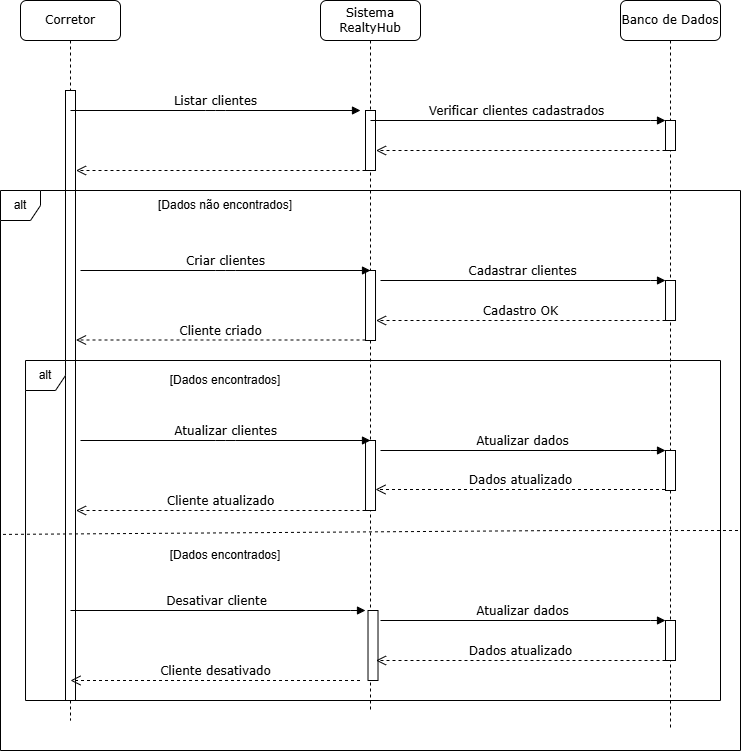

The diagram above was exported from draw.io. Its source (the exported page's mxGraphModel, read from the mxfile embedded in the PNG):
<mxGraphModel dx="880" dy="460" grid="1" gridSize="10" guides="1" tooltips="1" connect="1" arrows="1" fold="1" page="1" pageScale="1" pageWidth="827" pageHeight="1169" math="0" shadow="0">
  <root>
    <mxCell id="0" />
    <mxCell id="1" parent="0" />
    <mxCell id="DsJrDvMQemECML7AhPlV-1" value="Sistema RealtyHub" style="shape=umlLifeline;perimeter=lifelinePerimeter;whiteSpace=wrap;html=1;container=1;collapsible=0;recursiveResize=0;outlineConnect=0;rounded=1;shadow=0;comic=0;labelBackgroundColor=none;strokeWidth=1;fontFamily=Verdana;fontSize=12;align=center;" vertex="1" parent="1">
      <mxGeometry x="400" y="80" width="100" height="710" as="geometry" />
    </mxCell>
    <mxCell id="DsJrDvMQemECML7AhPlV-2" value="" style="html=1;points=[];perimeter=orthogonalPerimeter;rounded=0;shadow=0;comic=0;labelBackgroundColor=none;strokeWidth=1;fontFamily=Verdana;fontSize=12;align=center;" vertex="1" parent="DsJrDvMQemECML7AhPlV-1">
      <mxGeometry x="45.01" y="270" width="10" height="70" as="geometry" />
    </mxCell>
    <mxCell id="DsJrDvMQemECML7AhPlV-3" value="" style="html=1;points=[];perimeter=orthogonalPerimeter;rounded=0;shadow=0;comic=0;labelBackgroundColor=none;strokeWidth=1;fontFamily=Verdana;fontSize=12;align=center;" vertex="1" parent="DsJrDvMQemECML7AhPlV-1">
      <mxGeometry x="45" y="110" width="10" height="60" as="geometry" />
    </mxCell>
    <mxCell id="DsJrDvMQemECML7AhPlV-4" value="" style="html=1;points=[];perimeter=orthogonalPerimeter;rounded=0;shadow=0;comic=0;labelBackgroundColor=none;strokeWidth=1;fontFamily=Verdana;fontSize=12;align=center;" vertex="1" parent="DsJrDvMQemECML7AhPlV-1">
      <mxGeometry x="45.01" y="440" width="10" height="70" as="geometry" />
    </mxCell>
    <mxCell id="DsJrDvMQemECML7AhPlV-5" value="Banco de Dados" style="shape=umlLifeline;perimeter=lifelinePerimeter;whiteSpace=wrap;html=1;container=1;collapsible=0;recursiveResize=0;outlineConnect=0;rounded=1;shadow=0;comic=0;labelBackgroundColor=none;strokeWidth=1;fontFamily=Verdana;fontSize=12;align=center;" vertex="1" parent="1">
      <mxGeometry x="700" y="80" width="100" height="730" as="geometry" />
    </mxCell>
    <mxCell id="DsJrDvMQemECML7AhPlV-6" value="" style="html=1;points=[];perimeter=orthogonalPerimeter;rounded=0;shadow=0;comic=0;labelBackgroundColor=none;strokeWidth=1;fontFamily=Verdana;fontSize=12;align=center;" vertex="1" parent="DsJrDvMQemECML7AhPlV-5">
      <mxGeometry x="45" y="120" width="10" height="30" as="geometry" />
    </mxCell>
    <mxCell id="DsJrDvMQemECML7AhPlV-7" value="Corretor" style="shape=umlLifeline;perimeter=lifelinePerimeter;whiteSpace=wrap;html=1;container=1;collapsible=0;recursiveResize=0;outlineConnect=0;rounded=1;shadow=0;comic=0;labelBackgroundColor=none;strokeWidth=1;fontFamily=Verdana;fontSize=12;align=center;" vertex="1" parent="1">
      <mxGeometry x="100" y="80" width="100" height="720" as="geometry" />
    </mxCell>
    <mxCell id="DsJrDvMQemECML7AhPlV-8" value="" style="html=1;points=[];perimeter=orthogonalPerimeter;rounded=0;shadow=0;comic=0;labelBackgroundColor=none;strokeWidth=1;fontFamily=Verdana;fontSize=12;align=center;" vertex="1" parent="DsJrDvMQemECML7AhPlV-7">
      <mxGeometry x="45" y="90" width="10" height="610" as="geometry" />
    </mxCell>
    <mxCell id="DsJrDvMQemECML7AhPlV-9" value="alt" style="shape=umlFrame;whiteSpace=wrap;html=1;pointerEvents=0;width=40;height=30;" vertex="1" parent="1">
      <mxGeometry x="80" y="270" width="740" height="560" as="geometry" />
    </mxCell>
    <mxCell id="DsJrDvMQemECML7AhPlV-10" value="Listar clientes" style="html=1;verticalAlign=bottom;endArrow=block;labelBackgroundColor=none;fontFamily=Verdana;fontSize=12;edgeStyle=elbowEdgeStyle;elbow=vertical;" edge="1" parent="1">
      <mxGeometry relative="1" as="geometry">
        <mxPoint x="150" y="190" as="sourcePoint" />
        <mxPoint x="440" y="190" as="targetPoint" />
      </mxGeometry>
    </mxCell>
    <mxCell id="DsJrDvMQemECML7AhPlV-11" value="" style="html=1;points=[];perimeter=orthogonalPerimeter;rounded=0;shadow=0;comic=0;labelBackgroundColor=none;strokeWidth=1;fontFamily=Verdana;fontSize=12;align=center;" vertex="1" parent="1">
      <mxGeometry x="745.01" y="360" width="10" height="40" as="geometry" />
    </mxCell>
    <mxCell id="DsJrDvMQemECML7AhPlV-12" value="Cadastrar clientes" style="html=1;verticalAlign=bottom;endArrow=block;entryX=0;entryY=0;labelBackgroundColor=none;fontFamily=Verdana;fontSize=12;edgeStyle=elbowEdgeStyle;elbow=vertical;" edge="1" parent="1">
      <mxGeometry x="-0.0069" relative="1" as="geometry">
        <mxPoint x="460.01" y="360" as="sourcePoint" />
        <mxPoint x="745.01" y="360" as="targetPoint" />
        <mxPoint as="offset" />
        <Array as="points">
          <mxPoint x="740.01" y="360" />
        </Array>
      </mxGeometry>
    </mxCell>
    <mxCell id="DsJrDvMQemECML7AhPlV-13" value="Cadastro OK" style="html=1;verticalAlign=bottom;endArrow=open;dashed=1;endSize=8;labelBackgroundColor=none;fontFamily=Verdana;fontSize=12;" edge="1" parent="1">
      <mxGeometry relative="1" as="geometry">
        <mxPoint x="455.51" y="400" as="targetPoint" />
        <mxPoint x="745.01" y="400" as="sourcePoint" />
      </mxGeometry>
    </mxCell>
    <mxCell id="DsJrDvMQemECML7AhPlV-14" value="" style="endArrow=none;dashed=1;html=1;rounded=0;exitX=0.001;exitY=0.503;exitDx=0;exitDy=0;exitPerimeter=0;" edge="1" parent="1">
      <mxGeometry width="50" height="50" relative="1" as="geometry">
        <mxPoint x="82.48999999999992" y="613.9150000000001" as="sourcePoint" />
        <mxPoint x="820" y="610" as="targetPoint" />
        <Array as="points">
          <mxPoint x="631.66" y="610.11" />
        </Array>
      </mxGeometry>
    </mxCell>
    <mxCell id="DsJrDvMQemECML7AhPlV-15" value="Criar clientes" style="html=1;verticalAlign=bottom;endArrow=block;labelBackgroundColor=none;fontFamily=Verdana;fontSize=12;edgeStyle=elbowEdgeStyle;elbow=horizontal;" edge="1" parent="1">
      <mxGeometry relative="1" as="geometry">
        <mxPoint x="160.01" y="350" as="sourcePoint" />
        <mxPoint x="450.01" y="350" as="targetPoint" />
      </mxGeometry>
    </mxCell>
    <mxCell id="DsJrDvMQemECML7AhPlV-16" value="Desativar cliente" style="html=1;verticalAlign=bottom;endArrow=block;entryX=0;entryY=0;labelBackgroundColor=none;fontFamily=Verdana;fontSize=12;edgeStyle=elbowEdgeStyle;elbow=vertical;exitX=0.5;exitY=0.143;exitDx=0;exitDy=0;exitPerimeter=0;" edge="1" parent="1">
      <mxGeometry x="-0.0069" relative="1" as="geometry">
        <mxPoint x="149.99999999999997" y="690" as="sourcePoint" />
        <mxPoint x="445" y="690" as="targetPoint" />
        <mxPoint as="offset" />
        <Array as="points">
          <mxPoint x="440" y="690" />
        </Array>
      </mxGeometry>
    </mxCell>
    <mxCell id="DsJrDvMQemECML7AhPlV-17" value="Verificar clientes cadastrados" style="html=1;verticalAlign=bottom;endArrow=block;entryX=0;entryY=0;labelBackgroundColor=none;fontFamily=Verdana;fontSize=12;edgeStyle=elbowEdgeStyle;elbow=vertical;exitX=0.5;exitY=0.143;exitDx=0;exitDy=0;exitPerimeter=0;" edge="1" parent="1">
      <mxGeometry x="-0.0069" relative="1" as="geometry">
        <mxPoint x="450" y="200" as="sourcePoint" />
        <mxPoint x="745" y="200" as="targetPoint" />
        <mxPoint as="offset" />
        <Array as="points">
          <mxPoint x="740" y="200" />
        </Array>
      </mxGeometry>
    </mxCell>
    <mxCell id="DsJrDvMQemECML7AhPlV-18" value="" style="html=1;verticalAlign=bottom;endArrow=open;dashed=1;endSize=8;labelBackgroundColor=none;fontFamily=Verdana;fontSize=12;" edge="1" parent="1">
      <mxGeometry relative="1" as="geometry">
        <mxPoint x="455.5" y="230" as="targetPoint" />
        <mxPoint x="745" y="230" as="sourcePoint" />
      </mxGeometry>
    </mxCell>
    <mxCell id="DsJrDvMQemECML7AhPlV-19" value="alt" style="shape=umlFrame;whiteSpace=wrap;html=1;pointerEvents=0;width=40;height=30;" vertex="1" parent="1">
      <mxGeometry x="105.01" y="440" width="694.99" height="340" as="geometry" />
    </mxCell>
    <mxCell id="DsJrDvMQemECML7AhPlV-20" value="" style="html=1;points=[];perimeter=orthogonalPerimeter;rounded=0;shadow=0;comic=0;labelBackgroundColor=none;strokeWidth=1;fontFamily=Verdana;fontSize=12;align=center;" vertex="1" parent="1">
      <mxGeometry x="745" y="700" width="10" height="40" as="geometry" />
    </mxCell>
    <mxCell id="DsJrDvMQemECML7AhPlV-21" value="" style="html=1;verticalAlign=bottom;endArrow=open;dashed=1;endSize=8;labelBackgroundColor=none;fontFamily=Verdana;fontSize=12;" edge="1" parent="1">
      <mxGeometry relative="1" as="geometry">
        <mxPoint x="155.5" y="250" as="targetPoint" />
        <mxPoint x="445" y="250" as="sourcePoint" />
      </mxGeometry>
    </mxCell>
    <mxCell id="DsJrDvMQemECML7AhPlV-22" value="[Dados não encontrados]" style="text;html=1;align=center;verticalAlign=middle;whiteSpace=wrap;rounded=0;" vertex="1" parent="1">
      <mxGeometry x="230" y="270" width="150" height="30" as="geometry" />
    </mxCell>
    <mxCell id="DsJrDvMQemECML7AhPlV-23" value="Cliente criado" style="html=1;verticalAlign=bottom;endArrow=open;dashed=1;endSize=8;labelBackgroundColor=none;fontFamily=Verdana;fontSize=12;" edge="1" parent="1">
      <mxGeometry relative="1" as="geometry">
        <mxPoint x="155.5" y="419.5" as="targetPoint" />
        <mxPoint x="445" y="419.5" as="sourcePoint" />
      </mxGeometry>
    </mxCell>
    <mxCell id="DsJrDvMQemECML7AhPlV-24" value="[Dados encontrados]" style="text;html=1;align=center;verticalAlign=middle;whiteSpace=wrap;rounded=0;" vertex="1" parent="1">
      <mxGeometry x="230" y="445" width="150" height="30" as="geometry" />
    </mxCell>
    <mxCell id="DsJrDvMQemECML7AhPlV-25" value="Atualizar clientes" style="html=1;verticalAlign=bottom;endArrow=block;labelBackgroundColor=none;fontFamily=Verdana;fontSize=12;edgeStyle=elbowEdgeStyle;elbow=vertical;" edge="1" parent="1">
      <mxGeometry relative="1" as="geometry">
        <mxPoint x="160" y="520" as="sourcePoint" />
        <mxPoint x="450" y="520" as="targetPoint" />
      </mxGeometry>
    </mxCell>
    <mxCell id="DsJrDvMQemECML7AhPlV-26" value="" style="html=1;points=[];perimeter=orthogonalPerimeter;rounded=0;shadow=0;comic=0;labelBackgroundColor=none;strokeWidth=1;fontFamily=Verdana;fontSize=12;align=center;" vertex="1" parent="1">
      <mxGeometry x="745" y="530" width="10" height="40" as="geometry" />
    </mxCell>
    <mxCell id="DsJrDvMQemECML7AhPlV-27" value="Atualizar dados" style="html=1;verticalAlign=bottom;endArrow=block;entryX=0;entryY=0;labelBackgroundColor=none;fontFamily=Verdana;fontSize=12;edgeStyle=elbowEdgeStyle;elbow=vertical;" edge="1" parent="1">
      <mxGeometry x="-0.0069" relative="1" as="geometry">
        <mxPoint x="460.01" y="530" as="sourcePoint" />
        <mxPoint x="745.01" y="530" as="targetPoint" />
        <mxPoint as="offset" />
        <Array as="points">
          <mxPoint x="740.01" y="530" />
        </Array>
      </mxGeometry>
    </mxCell>
    <mxCell id="DsJrDvMQemECML7AhPlV-28" value="Dados atualizado" style="html=1;verticalAlign=bottom;endArrow=open;dashed=1;endSize=8;labelBackgroundColor=none;fontFamily=Verdana;fontSize=12;" edge="1" parent="1">
      <mxGeometry relative="1" as="geometry">
        <mxPoint x="455" y="569" as="targetPoint" />
        <mxPoint x="744.5" y="569" as="sourcePoint" />
      </mxGeometry>
    </mxCell>
    <mxCell id="DsJrDvMQemECML7AhPlV-29" value="Cliente atualizado" style="html=1;verticalAlign=bottom;endArrow=open;dashed=1;endSize=8;labelBackgroundColor=none;fontFamily=Verdana;fontSize=12;" edge="1" parent="1">
      <mxGeometry relative="1" as="geometry">
        <mxPoint x="155.5" y="590" as="targetPoint" />
        <mxPoint x="445" y="590" as="sourcePoint" />
      </mxGeometry>
    </mxCell>
    <mxCell id="DsJrDvMQemECML7AhPlV-30" value="[Dados encontrados]" style="text;html=1;align=center;verticalAlign=middle;whiteSpace=wrap;rounded=0;" vertex="1" parent="1">
      <mxGeometry x="230" y="620" width="150" height="30" as="geometry" />
    </mxCell>
    <mxCell id="DsJrDvMQemECML7AhPlV-31" value="Atualizar dados" style="html=1;verticalAlign=bottom;endArrow=block;entryX=0;entryY=0;labelBackgroundColor=none;fontFamily=Verdana;fontSize=12;edgeStyle=elbowEdgeStyle;elbow=vertical;" edge="1" parent="1">
      <mxGeometry x="-0.0069" relative="1" as="geometry">
        <mxPoint x="460" y="700" as="sourcePoint" />
        <mxPoint x="745" y="700" as="targetPoint" />
        <mxPoint as="offset" />
        <Array as="points">
          <mxPoint x="740" y="700" />
        </Array>
      </mxGeometry>
    </mxCell>
    <mxCell id="DsJrDvMQemECML7AhPlV-32" value="" style="html=1;points=[];perimeter=orthogonalPerimeter;rounded=0;shadow=0;comic=0;labelBackgroundColor=none;strokeWidth=1;fontFamily=Verdana;fontSize=12;align=center;" vertex="1" parent="1">
      <mxGeometry x="447.51" y="690" width="10" height="70" as="geometry" />
    </mxCell>
    <mxCell id="DsJrDvMQemECML7AhPlV-33" value="Dados atualizado" style="html=1;verticalAlign=bottom;endArrow=open;dashed=1;endSize=8;labelBackgroundColor=none;fontFamily=Verdana;fontSize=12;" edge="1" parent="1">
      <mxGeometry relative="1" as="geometry">
        <mxPoint x="455.5" y="740" as="targetPoint" />
        <mxPoint x="745" y="740" as="sourcePoint" />
      </mxGeometry>
    </mxCell>
    <mxCell id="DsJrDvMQemECML7AhPlV-34" value="Cliente desativado" style="html=1;verticalAlign=bottom;endArrow=open;dashed=1;endSize=8;labelBackgroundColor=none;fontFamily=Verdana;fontSize=12;" edge="1" parent="1">
      <mxGeometry relative="1" as="geometry">
        <mxPoint x="150" y="760" as="targetPoint" />
        <mxPoint x="439.5" y="760" as="sourcePoint" />
      </mxGeometry>
    </mxCell>
  </root>
</mxGraphModel>